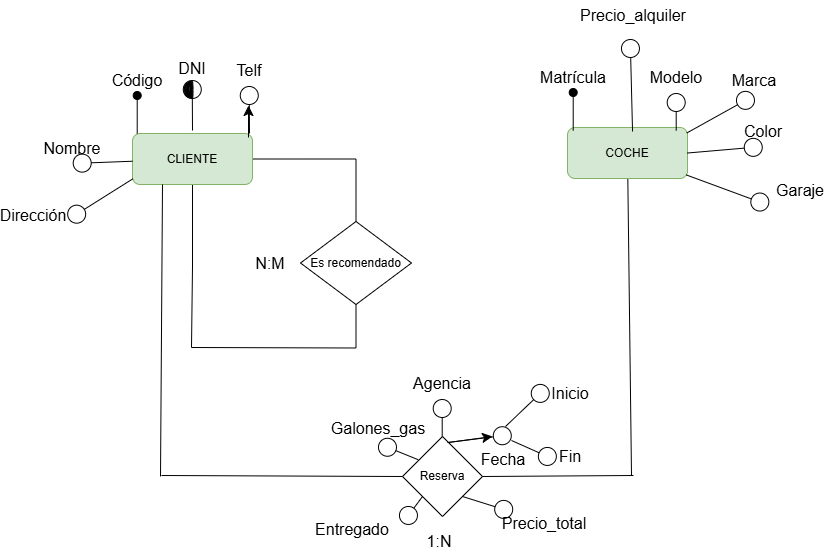

The diagram above was exported from draw.io. Its source (the exported page's mxGraphModel, read from the mxfile embedded in the PNG):
<mxGraphModel dx="1834" dy="1268" grid="0" gridSize="10" guides="1" tooltips="1" connect="1" arrows="1" fold="1" page="0" pageScale="1" pageWidth="827" pageHeight="1169" math="0" shadow="0">
  <root>
    <mxCell id="0" />
    <mxCell id="1" parent="0" />
    <mxCell id="8_BPJ4IKJOZOv0flUpJX-5" style="edgeStyle=orthogonalEdgeStyle;rounded=0;orthogonalLoop=1;jettySize=auto;html=1;fontSize=12;startSize=8;endSize=8;entryX=0.5;entryY=0;entryDx=0;entryDy=0;endArrow=none;endFill=0;" parent="1" source="8_BPJ4IKJOZOv0flUpJX-1" target="8_BPJ4IKJOZOv0flUpJX-3" edge="1">
      <mxGeometry relative="1" as="geometry">
        <mxPoint x="98.42857142857133" y="102.5" as="targetPoint" />
      </mxGeometry>
    </mxCell>
    <mxCell id="8_BPJ4IKJOZOv0flUpJX-6" style="edgeStyle=orthogonalEdgeStyle;rounded=0;orthogonalLoop=1;jettySize=auto;html=1;fontSize=12;startSize=8;endSize=8;endArrow=none;endFill=0;" parent="1" source="8_BPJ4IKJOZOv0flUpJX-1" edge="1">
      <mxGeometry relative="1" as="geometry">
        <mxPoint x="-63" y="291" as="targetPoint" />
      </mxGeometry>
    </mxCell>
    <mxCell id="8_BPJ4IKJOZOv0flUpJX-1" value="CLIENTE" style="rounded=1;whiteSpace=wrap;html=1;fillColor=#d5e8d4;strokeColor=#82b366;" parent="1" vertex="1">
      <mxGeometry x="-122" y="77" width="120" height="51" as="geometry" />
    </mxCell>
    <mxCell id="8_BPJ4IKJOZOv0flUpJX-24" style="edgeStyle=none;curved=1;rounded=0;orthogonalLoop=1;jettySize=auto;html=1;fontSize=12;startSize=8;endSize=8;endArrow=none;endFill=0;" parent="1" source="8_BPJ4IKJOZOv0flUpJX-2" edge="1">
      <mxGeometry relative="1" as="geometry">
        <mxPoint x="377" y="419" as="targetPoint" />
      </mxGeometry>
    </mxCell>
    <mxCell id="8_BPJ4IKJOZOv0flUpJX-2" value="COCHE" style="rounded=1;whiteSpace=wrap;html=1;fillColor=#d5e8d4;strokeColor=#82b366;" parent="1" vertex="1">
      <mxGeometry x="313" y="71" width="120" height="51" as="geometry" />
    </mxCell>
    <mxCell id="8_BPJ4IKJOZOv0flUpJX-3" value="Es recomendado" style="rhombus;whiteSpace=wrap;html=1;" parent="1" vertex="1">
      <mxGeometry x="46" y="165" width="111" height="83" as="geometry" />
    </mxCell>
    <mxCell id="8_BPJ4IKJOZOv0flUpJX-7" value="" style="endArrow=none;html=1;rounded=0;fontSize=12;startSize=8;endSize=8;edgeStyle=orthogonalEdgeStyle;entryX=0.5;entryY=1;entryDx=0;entryDy=0;" parent="1" target="8_BPJ4IKJOZOv0flUpJX-3" edge="1">
      <mxGeometry width="50" height="50" relative="1" as="geometry">
        <mxPoint x="-63" y="291" as="sourcePoint" />
        <mxPoint x="103" y="291" as="targetPoint" />
      </mxGeometry>
    </mxCell>
    <mxCell id="8_BPJ4IKJOZOv0flUpJX-8" value="Código" style="text;html=1;align=center;verticalAlign=middle;whiteSpace=wrap;rounded=0;fontSize=16;" parent="1" vertex="1">
      <mxGeometry x="-147" y="9" width="60" height="30" as="geometry" />
    </mxCell>
    <mxCell id="8_BPJ4IKJOZOv0flUpJX-9" value="" style="endArrow=oval;html=1;rounded=0;fontSize=12;startSize=8;endSize=8;curved=1;entryX=0.5;entryY=1;entryDx=0;entryDy=0;endFill=1;" parent="1" edge="1">
      <mxGeometry width="50" height="50" relative="1" as="geometry">
        <mxPoint x="-117.29000000000002" y="77" as="sourcePoint" />
        <mxPoint x="-117.29000000000002" y="39" as="targetPoint" />
      </mxGeometry>
    </mxCell>
    <mxCell id="8_BPJ4IKJOZOv0flUpJX-10" value="Nombre" style="text;html=1;align=center;verticalAlign=middle;whiteSpace=wrap;rounded=0;fontSize=16;" parent="1" vertex="1">
      <mxGeometry x="-212" y="77" width="60" height="30" as="geometry" />
    </mxCell>
    <mxCell id="8_BPJ4IKJOZOv0flUpJX-11" value="" style="endArrow=circle;html=1;rounded=0;fontSize=12;startSize=8;endSize=8;curved=1;entryX=0.5;entryY=1;entryDx=0;entryDy=0;endFill=0;" parent="1" source="8_BPJ4IKJOZOv0flUpJX-1" edge="1">
      <mxGeometry width="50" height="50" relative="1" as="geometry">
        <mxPoint x="-182.29000000000002" y="145" as="sourcePoint" />
        <mxPoint x="-182.29000000000002" y="107" as="targetPoint" />
      </mxGeometry>
    </mxCell>
    <mxCell id="8_BPJ4IKJOZOv0flUpJX-12" value="DNI" style="text;html=1;align=center;verticalAlign=middle;whiteSpace=wrap;rounded=0;fontSize=16;" parent="1" vertex="1">
      <mxGeometry x="-92" y="-3.000000000000057" width="60" height="30" as="geometry" />
    </mxCell>
    <mxCell id="8_BPJ4IKJOZOv0flUpJX-13" value="" style="endArrow=circle;html=1;rounded=0;fontSize=12;startSize=8;endSize=8;curved=1;entryX=0.5;entryY=1;entryDx=0;entryDy=0;endFill=0;" parent="1" edge="1">
      <mxGeometry width="50" height="50" relative="1" as="geometry">
        <mxPoint x="-62" y="73.99999999999994" as="sourcePoint" />
        <mxPoint x="-62.29000000000002" y="22.999999999999943" as="targetPoint" />
      </mxGeometry>
    </mxCell>
    <mxCell id="8_BPJ4IKJOZOv0flUpJX-14" value="" style="shape=stencil(7VtJchw3EHwNrwjsy1mW/6EIURbDNKmgJC+/d5YZ3TNI9GSLJ19049I1DdSSlbXMXXr39fOHL/d30X/99vL8+/1fDx+/fb5Lv9zF+PD0+f7l4Rt+ukvv79K7T88v97+9PH9/+vj6+5cP9qT99Mfzn/YJf7/KjeRSMqno/3n9S3Qp/veHX1+ff3x4un6+OB+m54uLSTzfXJg/P3jnuxRoZRbILgQh0F0Ys0B3UV2hu5LnK8ftI24J9DgLFDeyEBjbFTeB5F0sUiC2WSC7rNQ6XK6zwHBBqXW4Mh8pQ636DpUE+maZWwJtvkNJLuo3tNlwpbmqBbqfBGrc9HZTYD5Sra4pXxpuzM7XvCv1tkDw8Ob5TC1vn3HrFWk+Uxvav+FM85l6OvMNCrmOmNJ6jXNMj+CGlzGa5kvbX8SROrxvjqArxR1LhA2G9lfsxjwUgNrJEAjbJgRqWd7QXBYC8E4/63VUl4SpM0JoNjXQMwg15chBCnjO4g0JB1gslwQMGA7NAr1vcX4oEDNHdQf2KQHvwmyHHiVuhOIKRVDf4vxYIGzxsgtArcJw3XmKuOC6iLjCSq1tyxjHZnN+xuKaXFMqcnG+cNGuHTiblCI9e7FAgVOI/LZAWG4yW+H5OXBykiCJ5+d8i1ylEnTg/IxkqD5/cdEUdLblOI7NDRGWIbGH4pUq/wfYc4bsGCTGw+X67HLGYYRAiptGrliSSjupcyoMUfKwXJ2fszMwXKFjdHXWanVdKLUAncmLtg84hmtk7tkIYBfCqVtjLwVuCY12z3wHRLUIBQHWOplgR7JjgcxxAD9ReRkCiYgq0oEIHAjk2Y3g2UlEjgnMjorQUaFgAsQ7i6vCDCZAwbkToB98A9AlabXSpUFUvb50mt8Aour1pcNsBzivtEPa8PYqI0R1pP3fVylHQSScj6hFi5pPLe6NAFGQBFZKRwIl8+JIlrVJoOgIjWzprmsYpElKDCC2QxzJChBiwlFGXPGcytuQFQZQki4NLqK8Fc485juAjEgSGVxdXCMLw2W/KfHK+YrQkqWGGQRKlVqCANFUEAxVS0KAY7q6LFwDAhSioMbKl9IekDvM6CaAlctziJ5U3HYAYg1DcnPU14METth/W9A7ShIAnKuUH4Js3sC9qc0AblaFt5bIWrqQy2OBvJnpKsd1FXGVXeNMoDPzOTlS9ZyB7NJCrTUy8zG1iiMhvqiSjFE2xWpmRm9kRvgSBLhLl2XBbW+gSxeJGjWx4cDfVDygGu4kAHhWAsFlInBZJpQLRlzXDSoeIh8pF42tntWKQ6rKDQfIxAROoHIsTCBo5BsbndoFikyKhkuz89UhyQlghsvhqEHAL00xXW8bapBAdUUV3JHVCnKimgxmpqWJptzbkI+YgN8Y1C0tjTlEQX8UasDVIpGTKJMiDEdthr43Bm463+AjNeVLjWGme10kFo6HNmSn4ZIzr3o3it2nhd3DNbq6Q1neoKssXJos3bJE77Q0uluSQGZdusACQcFMWdxbwz0SOwdQ0h0rvzSVszQcAqgvIepV2o1cKSJEFZAZCCxtPeV8uEOnAELQKuTrPD/oOk8joRCbQcR5FdNLUrQQVW/wnONwJAVk8FYaLUFAXRrx0BcgU8OrQwEJM4EbJ3AN2c6sXA7AW7N4A8jOoLHMPs46Fogb9O4CmjrEpTeD2lF1f4x/0fCqyiaC8S8aXnmJS9YOmwMo62ZO7BsKXdEflbKS545aqrInkJY2RYqy5WXuTX3NKonuz5LmhwR+ljRbSP2vJU2N3OeLTeJSGQftU8mMAZVL16GrpLiwytTlLKQs+xknnRO495gtbXWXugNOvHR/VPvUjrRgq/Il+zflBz2PLguFq102N+tSKbYgsbXWhWDpZg4yWiUm4GUNVBcgs36rMBx0UhYqLe+QFiqt914sRJdBaBDOBwEa89e9sjsWKNyrBBaqlAWB+KbevQm8aTpgR3rT/GEVOJlw1L163gX0DOVAQE9p7NI0sGxyArzeAegtfSlzDYQcp1otcIRBAkVyjeqXCWfQWhqM3iHJFrCBwHKkqsC48hw4dF3iL+tE0cttC7jaage1PGH1A1la5zgwvEZv0OtH+Ly2kMSuuTcZDjRUdbCgE6KhNsJQb/DLxC+7rN9AyJf1bhAEBrH7KGcotrNAncQqB0cWX4StXpc0mQdHNcvZ7mX0e5UUFRhb4UclftjKqFvNHKIOSIrqDjaloTd03QhZOB+SopyhrCNCKFocyco86pEV2ddAFq20jlflulJb2qe2jqfmop2xtXfZROjrqoYu8dtgGnqy8AcBGkLaHYQdrG9Y2Q4qA/WjyavaT4EA0dCTxUvrfRL90budxr8oRPX2aF8WtU72Uy8Mb0cNvQHbl9W3kx1b6ybRbpfe4rUWGgnoPWEI8ORVT/EhUBb6Ixc8Am+EJ1289sgLbVGHqHX1qHiN2peWZafQJVTC+wlbQ5ZNNdvxJTazt3duHom8Ve5frYZOcglxdb0kkdg8j8p1uZl6mWXsF5ZU6cAEm4pvKbTNCkX0q+cLA5Lus/bKqO1lb7l3dtKThehl49/LVgNSAOnTSwZjGSCyPtVaetz898pe6vPf+kWT0+fxw+VbLZ8eHh9fvxRz/X/+Fgz+9PoNmvT+Xw==);lineShape=1;strokeColor=default;" parent="1" vertex="1">
      <mxGeometry x="-70.49318011636842" y="24.03075402609045" width="8.928120114840736" height="17.773985248192623" as="geometry" />
    </mxCell>
    <mxCell id="8_BPJ4IKJOZOv0flUpJX-15" value="Dirección" style="text;html=1;align=center;verticalAlign=middle;whiteSpace=wrap;rounded=0;fontSize=16;" parent="1" vertex="1">
      <mxGeometry x="-251" y="144" width="60" height="30" as="geometry" />
    </mxCell>
    <mxCell id="8_BPJ4IKJOZOv0flUpJX-16" value="" style="endArrow=circle;html=1;rounded=0;fontSize=12;startSize=8;endSize=8;curved=1;entryX=0.5;entryY=1;entryDx=0;entryDy=0;endFill=0;exitX=0.004;exitY=0.887;exitDx=0;exitDy=0;exitPerimeter=0;" parent="1" source="8_BPJ4IKJOZOv0flUpJX-1" edge="1">
      <mxGeometry width="50" height="50" relative="1" as="geometry">
        <mxPoint x="-186.29000000000002" y="201" as="sourcePoint" />
        <mxPoint x="-186.29000000000002" y="163" as="targetPoint" />
      </mxGeometry>
    </mxCell>
    <mxCell id="8_BPJ4IKJOZOv0flUpJX-17" value="Telf" style="text;html=1;align=center;verticalAlign=middle;whiteSpace=wrap;rounded=0;fontSize=16;" parent="1" vertex="1">
      <mxGeometry x="-35" y="-1" width="60" height="30" as="geometry" />
    </mxCell>
    <mxCell id="8_BPJ4IKJOZOv0flUpJX-18" value="" style="endArrow=circle;html=1;rounded=0;fontSize=12;startSize=8;endSize=8;curved=1;entryX=0.5;entryY=1;entryDx=0;entryDy=0;endFill=0;" parent="1" edge="1">
      <mxGeometry width="50" height="50" relative="1" as="geometry">
        <mxPoint x="-5" y="77" as="sourcePoint" />
        <mxPoint x="-5.2900000000000205" y="29" as="targetPoint" />
      </mxGeometry>
    </mxCell>
    <mxCell id="8_BPJ4IKJOZOv0flUpJX-19" value="" style="endArrow=classic;html=1;rounded=0;fontSize=12;startSize=8;endSize=8;curved=1;" parent="1" edge="1">
      <mxGeometry width="50" height="50" relative="1" as="geometry">
        <mxPoint x="-6" y="81" as="sourcePoint" />
        <mxPoint x="-6" y="49" as="targetPoint" />
      </mxGeometry>
    </mxCell>
    <mxCell id="8_BPJ4IKJOZOv0flUpJX-20" value="N:M" style="text;html=1;align=center;verticalAlign=middle;whiteSpace=wrap;rounded=0;fontSize=16;" parent="1" vertex="1">
      <mxGeometry x="-14" y="191.5" width="60" height="30" as="geometry" />
    </mxCell>
    <mxCell id="8_BPJ4IKJOZOv0flUpJX-21" value="Reserva" style="rhombus;whiteSpace=wrap;html=1;" parent="1" vertex="1">
      <mxGeometry x="148" y="380" width="80" height="80" as="geometry" />
    </mxCell>
    <mxCell id="8_BPJ4IKJOZOv0flUpJX-22" value="" style="endArrow=none;html=1;rounded=0;fontSize=12;curved=1;exitX=0.25;exitY=1;exitDx=0;exitDy=0;endFill=0;" parent="1" source="8_BPJ4IKJOZOv0flUpJX-1" edge="1">
      <mxGeometry width="50" height="50" relative="1" as="geometry">
        <mxPoint x="-137" y="231" as="sourcePoint" />
        <mxPoint x="-94" y="420" as="targetPoint" />
      </mxGeometry>
    </mxCell>
    <mxCell id="8_BPJ4IKJOZOv0flUpJX-23" value="" style="endArrow=none;html=1;rounded=0;fontSize=12;startSize=8;endSize=8;curved=1;entryX=0;entryY=0.5;entryDx=0;entryDy=0;" parent="1" target="8_BPJ4IKJOZOv0flUpJX-21" edge="1">
      <mxGeometry width="50" height="50" relative="1" as="geometry">
        <mxPoint x="-93" y="419" as="sourcePoint" />
        <mxPoint x="-21" y="380" as="targetPoint" />
      </mxGeometry>
    </mxCell>
    <mxCell id="8_BPJ4IKJOZOv0flUpJX-25" value="" style="endArrow=none;html=1;rounded=0;fontSize=12;startSize=8;endSize=8;curved=1;exitX=1;exitY=0.5;exitDx=0;exitDy=0;" parent="1" source="8_BPJ4IKJOZOv0flUpJX-21" edge="1">
      <mxGeometry width="50" height="50" relative="1" as="geometry">
        <mxPoint x="271" y="441" as="sourcePoint" />
        <mxPoint x="379" y="419" as="targetPoint" />
      </mxGeometry>
    </mxCell>
    <mxCell id="8_BPJ4IKJOZOv0flUpJX-26" value="Matrícula" style="text;html=1;align=center;verticalAlign=middle;whiteSpace=wrap;rounded=0;fontSize=16;" parent="1" vertex="1">
      <mxGeometry x="289" y="6" width="60" height="30" as="geometry" />
    </mxCell>
    <mxCell id="8_BPJ4IKJOZOv0flUpJX-27" value="" style="endArrow=oval;html=1;rounded=0;fontSize=12;startSize=8;endSize=8;curved=1;entryX=0.5;entryY=1;entryDx=0;entryDy=0;endFill=1;" parent="1" edge="1">
      <mxGeometry width="50" height="50" relative="1" as="geometry">
        <mxPoint x="318.71" y="74" as="sourcePoint" />
        <mxPoint x="318.71" y="36" as="targetPoint" />
      </mxGeometry>
    </mxCell>
    <mxCell id="8_BPJ4IKJOZOv0flUpJX-28" value="Modelo" style="text;html=1;align=center;verticalAlign=middle;whiteSpace=wrap;rounded=0;fontSize=16;" parent="1" vertex="1">
      <mxGeometry x="392" y="6" width="60" height="30" as="geometry" />
    </mxCell>
    <mxCell id="8_BPJ4IKJOZOv0flUpJX-29" value="" style="endArrow=circle;html=1;rounded=0;fontSize=12;startSize=8;endSize=8;curved=1;entryX=0.5;entryY=1;entryDx=0;entryDy=0;endFill=0;" parent="1" edge="1">
      <mxGeometry width="50" height="50" relative="1" as="geometry">
        <mxPoint x="421.71" y="74" as="sourcePoint" />
        <mxPoint x="421.71" y="36" as="targetPoint" />
      </mxGeometry>
    </mxCell>
    <mxCell id="8_BPJ4IKJOZOv0flUpJX-30" value="Color" style="text;html=1;align=center;verticalAlign=middle;whiteSpace=wrap;rounded=0;fontSize=16;" parent="1" vertex="1">
      <mxGeometry x="479" y="60" width="60" height="30" as="geometry" />
    </mxCell>
    <mxCell id="8_BPJ4IKJOZOv0flUpJX-31" value="" style="endArrow=circle;html=1;rounded=0;fontSize=12;startSize=8;endSize=8;curved=1;entryX=0.5;entryY=1;entryDx=0;entryDy=0;endFill=0;exitX=1;exitY=0.5;exitDx=0;exitDy=0;" parent="1" source="8_BPJ4IKJOZOv0flUpJX-2" edge="1">
      <mxGeometry width="50" height="50" relative="1" as="geometry">
        <mxPoint x="508.71" y="128" as="sourcePoint" />
        <mxPoint x="508.71" y="90" as="targetPoint" />
      </mxGeometry>
    </mxCell>
    <mxCell id="8_BPJ4IKJOZOv0flUpJX-32" value="Marca" style="text;html=1;align=center;verticalAlign=middle;whiteSpace=wrap;rounded=0;fontSize=16;" parent="1" vertex="1">
      <mxGeometry x="470" y="9" width="60" height="30" as="geometry" />
    </mxCell>
    <mxCell id="8_BPJ4IKJOZOv0flUpJX-33" value="" style="endArrow=circle;html=1;rounded=0;fontSize=12;startSize=8;endSize=8;curved=1;entryX=0.5;entryY=1;entryDx=0;entryDy=0;endFill=0;exitX=0.994;exitY=0.108;exitDx=0;exitDy=0;exitPerimeter=0;" parent="1" source="8_BPJ4IKJOZOv0flUpJX-2" edge="1">
      <mxGeometry width="50" height="50" relative="1" as="geometry">
        <mxPoint x="499.71" y="77" as="sourcePoint" />
        <mxPoint x="499.71" y="39" as="targetPoint" />
      </mxGeometry>
    </mxCell>
    <mxCell id="8_BPJ4IKJOZOv0flUpJX-34" value="Garaje" style="text;html=1;align=center;verticalAlign=middle;whiteSpace=wrap;rounded=0;fontSize=16;" parent="1" vertex="1">
      <mxGeometry x="516" y="119" width="60" height="30" as="geometry" />
    </mxCell>
    <mxCell id="8_BPJ4IKJOZOv0flUpJX-35" value="" style="endArrow=circle;html=1;rounded=0;fontSize=12;startSize=8;endSize=8;curved=1;entryX=0.5;entryY=1;entryDx=0;entryDy=0;endFill=0;exitX=0.99;exitY=0.93;exitDx=0;exitDy=0;exitPerimeter=0;" parent="1" source="8_BPJ4IKJOZOv0flUpJX-2" edge="1">
      <mxGeometry width="50" height="50" relative="1" as="geometry">
        <mxPoint x="514.71" y="187" as="sourcePoint" />
        <mxPoint x="514.71" y="149" as="targetPoint" />
      </mxGeometry>
    </mxCell>
    <mxCell id="8_BPJ4IKJOZOv0flUpJX-36" value="Precio_alquiler" style="text;html=1;align=center;verticalAlign=middle;whiteSpace=wrap;rounded=0;fontSize=16;" parent="1" vertex="1">
      <mxGeometry x="349" y="-56" width="60" height="30" as="geometry" />
    </mxCell>
    <mxCell id="8_BPJ4IKJOZOv0flUpJX-37" value="" style="endArrow=circle;html=1;rounded=0;fontSize=12;startSize=8;endSize=8;curved=1;entryX=0.5;entryY=1;entryDx=0;entryDy=0;endFill=0;exitX=0.542;exitY=0.078;exitDx=0;exitDy=0;exitPerimeter=0;" parent="1" source="8_BPJ4IKJOZOv0flUpJX-2" edge="1">
      <mxGeometry width="50" height="50" relative="1" as="geometry">
        <mxPoint x="375.71" y="20" as="sourcePoint" />
        <mxPoint x="375.71" y="-18" as="targetPoint" />
      </mxGeometry>
    </mxCell>
    <mxCell id="8_BPJ4IKJOZOv0flUpJX-38" value="Precio_total" style="text;html=1;align=center;verticalAlign=middle;whiteSpace=wrap;rounded=0;fontSize=16;" parent="1" vertex="1">
      <mxGeometry x="260" y="452" width="60" height="30" as="geometry" />
    </mxCell>
    <mxCell id="8_BPJ4IKJOZOv0flUpJX-39" value="" style="endArrow=circle;html=1;rounded=0;fontSize=12;startSize=8;endSize=8;curved=1;entryX=-0.021;entryY=0.13;entryDx=0;entryDy=0;endFill=0;exitX=1;exitY=1;exitDx=0;exitDy=0;entryPerimeter=0;" parent="1" source="8_BPJ4IKJOZOv0flUpJX-21" target="8_BPJ4IKJOZOv0flUpJX-38" edge="1">
      <mxGeometry width="50" height="50" relative="1" as="geometry">
        <mxPoint x="214.99911793158032" y="463.92911793158055" as="sourcePoint" />
        <mxPoint x="262.78" y="438" as="targetPoint" />
      </mxGeometry>
    </mxCell>
    <mxCell id="8_BPJ4IKJOZOv0flUpJX-45" value="Fecha" style="text;html=1;align=center;verticalAlign=middle;whiteSpace=wrap;rounded=0;fontSize=16;" parent="1" vertex="1">
      <mxGeometry x="219" y="388" width="60" height="30" as="geometry" />
    </mxCell>
    <mxCell id="8_BPJ4IKJOZOv0flUpJX-46" value="" style="endArrow=circle;html=1;rounded=0;fontSize=12;startSize=8;endSize=8;curved=1;entryX=0.5;entryY=1;entryDx=0;entryDy=0;endFill=0;" parent="1" edge="1">
      <mxGeometry width="50" height="50" relative="1" as="geometry">
        <mxPoint x="193" y="386" as="sourcePoint" />
        <mxPoint x="257.71000000000004" y="378" as="targetPoint" />
      </mxGeometry>
    </mxCell>
    <mxCell id="8_BPJ4IKJOZOv0flUpJX-47" value="" style="endArrow=classic;html=1;rounded=0;fontSize=12;startSize=8;endSize=8;curved=1;" parent="1" edge="1">
      <mxGeometry width="50" height="50" relative="1" as="geometry">
        <mxPoint x="194" y="386" as="sourcePoint" />
        <mxPoint x="238" y="380" as="targetPoint" />
      </mxGeometry>
    </mxCell>
    <mxCell id="8_BPJ4IKJOZOv0flUpJX-48" value="" style="endArrow=circle;html=1;rounded=0;fontSize=12;startSize=8;endSize=8;curved=1;endFill=0;" parent="1" edge="1">
      <mxGeometry width="50" height="50" relative="1" as="geometry">
        <mxPoint x="251" y="370" as="sourcePoint" />
        <mxPoint x="293" y="330" as="targetPoint" />
      </mxGeometry>
    </mxCell>
    <mxCell id="8_BPJ4IKJOZOv0flUpJX-49" value="" style="endArrow=circle;html=1;rounded=0;fontSize=12;startSize=8;endSize=8;curved=1;endFill=0;" parent="1" edge="1">
      <mxGeometry width="50" height="50" relative="1" as="geometry">
        <mxPoint x="257" y="384" as="sourcePoint" />
        <mxPoint x="302" y="404" as="targetPoint" />
      </mxGeometry>
    </mxCell>
    <mxCell id="8_BPJ4IKJOZOv0flUpJX-50" value="Inicio" style="text;html=1;align=center;verticalAlign=middle;whiteSpace=wrap;rounded=0;fontSize=16;" parent="1" vertex="1">
      <mxGeometry x="286" y="322" width="60" height="30" as="geometry" />
    </mxCell>
    <mxCell id="8_BPJ4IKJOZOv0flUpJX-51" value="Fin" style="text;html=1;align=center;verticalAlign=middle;whiteSpace=wrap;rounded=0;fontSize=16;" parent="1" vertex="1">
      <mxGeometry x="286" y="385" width="60" height="30" as="geometry" />
    </mxCell>
    <mxCell id="8_BPJ4IKJOZOv0flUpJX-52" value="Agencia" style="text;html=1;align=center;verticalAlign=middle;whiteSpace=wrap;rounded=0;fontSize=16;" parent="1" vertex="1">
      <mxGeometry x="158" y="312" width="60" height="30" as="geometry" />
    </mxCell>
    <mxCell id="8_BPJ4IKJOZOv0flUpJX-53" value="" style="endArrow=circle;html=1;rounded=0;fontSize=12;startSize=8;endSize=8;curved=1;entryX=0.5;entryY=1;entryDx=0;entryDy=0;endFill=0;" parent="1" edge="1">
      <mxGeometry width="50" height="50" relative="1" as="geometry">
        <mxPoint x="187.70999999999998" y="380" as="sourcePoint" />
        <mxPoint x="187.70999999999998" y="342" as="targetPoint" />
      </mxGeometry>
    </mxCell>
    <mxCell id="8_BPJ4IKJOZOv0flUpJX-54" value="Galones_gas" style="text;html=1;align=center;verticalAlign=middle;whiteSpace=wrap;rounded=0;fontSize=16;" parent="1" vertex="1">
      <mxGeometry x="94" y="357" width="60" height="30" as="geometry" />
    </mxCell>
    <mxCell id="8_BPJ4IKJOZOv0flUpJX-55" value="" style="endArrow=circle;html=1;rounded=0;fontSize=12;startSize=8;endSize=8;curved=1;entryX=0.5;entryY=1;entryDx=0;entryDy=0;endFill=0;exitX=0.196;exitY=0.29;exitDx=0;exitDy=0;exitPerimeter=0;" parent="1" source="8_BPJ4IKJOZOv0flUpJX-21" edge="1">
      <mxGeometry width="50" height="50" relative="1" as="geometry">
        <mxPoint x="123.71" y="425" as="sourcePoint" />
        <mxPoint x="123.71" y="387" as="targetPoint" />
      </mxGeometry>
    </mxCell>
    <mxCell id="8_BPJ4IKJOZOv0flUpJX-56" value="Entregado" style="text;html=1;align=center;verticalAlign=middle;whiteSpace=wrap;rounded=0;fontSize=16;" parent="1" vertex="1">
      <mxGeometry x="68" y="458" width="60" height="30" as="geometry" />
    </mxCell>
    <mxCell id="8_BPJ4IKJOZOv0flUpJX-57" value="" style="endArrow=circle;html=1;rounded=0;fontSize=12;startSize=8;endSize=8;curved=1;entryX=0.5;entryY=1;entryDx=0;entryDy=0;endFill=0;exitX=0;exitY=1;exitDx=0;exitDy=0;" parent="1" source="8_BPJ4IKJOZOv0flUpJX-21" edge="1">
      <mxGeometry width="50" height="50" relative="1" as="geometry">
        <mxPoint x="147.99999999999997" y="505" as="sourcePoint" />
        <mxPoint x="147.99999999999997" y="467" as="targetPoint" />
      </mxGeometry>
    </mxCell>
    <mxCell id="8_BPJ4IKJOZOv0flUpJX-58" value="&lt;blockquote style=&quot;margin: 0 0 0 40px; border: none; padding: 0px;&quot;&gt;1:N&lt;/blockquote&gt;" style="text;html=1;align=center;verticalAlign=middle;whiteSpace=wrap;rounded=0;fontSize=16;" parent="1" vertex="1">
      <mxGeometry x="135" y="470" width="60" height="30" as="geometry" />
    </mxCell>
  </root>
</mxGraphModel>